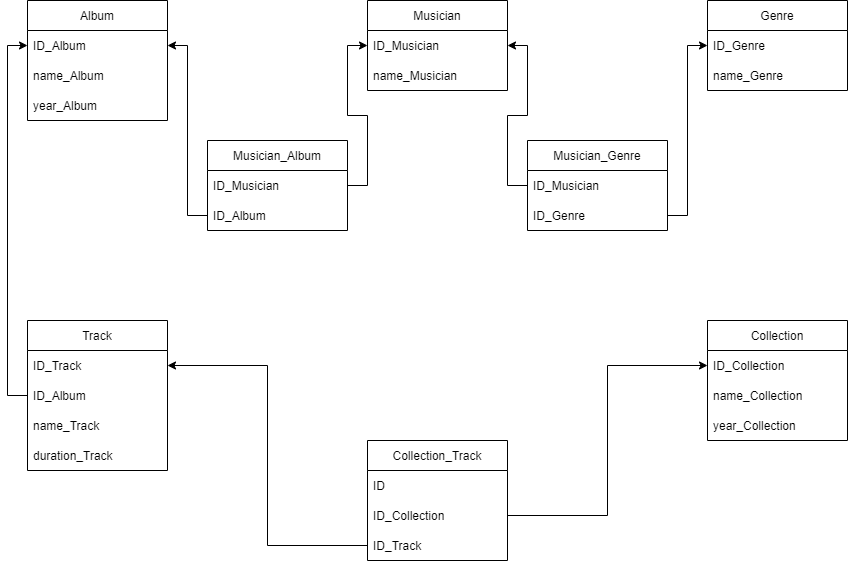

The diagram above was exported from draw.io. Its source (the exported page's mxGraphModel, read from the mxfile embedded in the PNG):
<mxGraphModel dx="1929" dy="609" grid="1" gridSize="10" guides="1" tooltips="1" connect="1" arrows="1" fold="1" page="1" pageScale="1" pageWidth="827" pageHeight="1169" math="0" shadow="0">
  <root>
    <mxCell id="0" />
    <mxCell id="1" parent="0" />
    <mxCell id="mpfHtcNWfa3byV1Bo10i-1" value="Musician" style="swimlane;fontStyle=0;childLayout=stackLayout;horizontal=1;startSize=30;horizontalStack=0;resizeParent=1;resizeParentMax=0;resizeLast=0;collapsible=1;marginBottom=0;" vertex="1" parent="1">
      <mxGeometry x="360" y="40" width="140" height="90" as="geometry" />
    </mxCell>
    <mxCell id="mpfHtcNWfa3byV1Bo10i-2" value="ID_Musician" style="text;strokeColor=none;fillColor=none;align=left;verticalAlign=middle;spacingLeft=4;spacingRight=4;overflow=hidden;points=[[0,0.5],[1,0.5]];portConstraint=eastwest;rotatable=0;" vertex="1" parent="mpfHtcNWfa3byV1Bo10i-1">
      <mxGeometry y="30" width="140" height="30" as="geometry" />
    </mxCell>
    <mxCell id="mpfHtcNWfa3byV1Bo10i-3" value="name_Musician" style="text;strokeColor=none;fillColor=none;align=left;verticalAlign=middle;spacingLeft=4;spacingRight=4;overflow=hidden;points=[[0,0.5],[1,0.5]];portConstraint=eastwest;rotatable=0;" vertex="1" parent="mpfHtcNWfa3byV1Bo10i-1">
      <mxGeometry y="60" width="140" height="30" as="geometry" />
    </mxCell>
    <mxCell id="mpfHtcNWfa3byV1Bo10i-6" value="Album" style="swimlane;fontStyle=0;childLayout=stackLayout;horizontal=1;startSize=30;horizontalStack=0;resizeParent=1;resizeParentMax=0;resizeLast=0;collapsible=1;marginBottom=0;" vertex="1" parent="1">
      <mxGeometry x="20" y="40" width="140" height="120" as="geometry" />
    </mxCell>
    <mxCell id="mpfHtcNWfa3byV1Bo10i-7" value="ID_Album" style="text;strokeColor=none;fillColor=none;align=left;verticalAlign=middle;spacingLeft=4;spacingRight=4;overflow=hidden;points=[[0,0.5],[1,0.5]];portConstraint=eastwest;rotatable=0;" vertex="1" parent="mpfHtcNWfa3byV1Bo10i-6">
      <mxGeometry y="30" width="140" height="30" as="geometry" />
    </mxCell>
    <mxCell id="mpfHtcNWfa3byV1Bo10i-8" value="name_Album" style="text;strokeColor=none;fillColor=none;align=left;verticalAlign=middle;spacingLeft=4;spacingRight=4;overflow=hidden;points=[[0,0.5],[1,0.5]];portConstraint=eastwest;rotatable=0;" vertex="1" parent="mpfHtcNWfa3byV1Bo10i-6">
      <mxGeometry y="60" width="140" height="30" as="geometry" />
    </mxCell>
    <mxCell id="mpfHtcNWfa3byV1Bo10i-9" value="year_Album" style="text;strokeColor=none;fillColor=none;align=left;verticalAlign=middle;spacingLeft=4;spacingRight=4;overflow=hidden;points=[[0,0.5],[1,0.5]];portConstraint=eastwest;rotatable=0;" vertex="1" parent="mpfHtcNWfa3byV1Bo10i-6">
      <mxGeometry y="90" width="140" height="30" as="geometry" />
    </mxCell>
    <mxCell id="mpfHtcNWfa3byV1Bo10i-11" value="Track" style="swimlane;fontStyle=0;childLayout=stackLayout;horizontal=1;startSize=30;horizontalStack=0;resizeParent=1;resizeParentMax=0;resizeLast=0;collapsible=1;marginBottom=0;" vertex="1" parent="1">
      <mxGeometry x="20" y="360" width="140" height="150" as="geometry" />
    </mxCell>
    <mxCell id="mpfHtcNWfa3byV1Bo10i-12" value="ID_Track" style="text;strokeColor=none;fillColor=none;align=left;verticalAlign=middle;spacingLeft=4;spacingRight=4;overflow=hidden;points=[[0,0.5],[1,0.5]];portConstraint=eastwest;rotatable=0;" vertex="1" parent="mpfHtcNWfa3byV1Bo10i-11">
      <mxGeometry y="30" width="140" height="30" as="geometry" />
    </mxCell>
    <mxCell id="mpfHtcNWfa3byV1Bo10i-13" value="ID_Album" style="text;strokeColor=none;fillColor=none;align=left;verticalAlign=middle;spacingLeft=4;spacingRight=4;overflow=hidden;points=[[0,0.5],[1,0.5]];portConstraint=eastwest;rotatable=0;" vertex="1" parent="mpfHtcNWfa3byV1Bo10i-11">
      <mxGeometry y="60" width="140" height="30" as="geometry" />
    </mxCell>
    <mxCell id="mpfHtcNWfa3byV1Bo10i-14" value="name_Track" style="text;strokeColor=none;fillColor=none;align=left;verticalAlign=middle;spacingLeft=4;spacingRight=4;overflow=hidden;points=[[0,0.5],[1,0.5]];portConstraint=eastwest;rotatable=0;" vertex="1" parent="mpfHtcNWfa3byV1Bo10i-11">
      <mxGeometry y="90" width="140" height="30" as="geometry" />
    </mxCell>
    <mxCell id="mpfHtcNWfa3byV1Bo10i-15" value="duration_Track" style="text;strokeColor=none;fillColor=none;align=left;verticalAlign=middle;spacingLeft=4;spacingRight=4;overflow=hidden;points=[[0,0.5],[1,0.5]];portConstraint=eastwest;rotatable=0;" vertex="1" parent="mpfHtcNWfa3byV1Bo10i-11">
      <mxGeometry y="120" width="140" height="30" as="geometry" />
    </mxCell>
    <mxCell id="mpfHtcNWfa3byV1Bo10i-16" value="Genre" style="swimlane;fontStyle=0;childLayout=stackLayout;horizontal=1;startSize=30;horizontalStack=0;resizeParent=1;resizeParentMax=0;resizeLast=0;collapsible=1;marginBottom=0;" vertex="1" parent="1">
      <mxGeometry x="700" y="40" width="140" height="90" as="geometry" />
    </mxCell>
    <mxCell id="mpfHtcNWfa3byV1Bo10i-17" value="ID_Genre" style="text;strokeColor=none;fillColor=none;align=left;verticalAlign=middle;spacingLeft=4;spacingRight=4;overflow=hidden;points=[[0,0.5],[1,0.5]];portConstraint=eastwest;rotatable=0;" vertex="1" parent="mpfHtcNWfa3byV1Bo10i-16">
      <mxGeometry y="30" width="140" height="30" as="geometry" />
    </mxCell>
    <mxCell id="mpfHtcNWfa3byV1Bo10i-18" value="name_Genre" style="text;strokeColor=none;fillColor=none;align=left;verticalAlign=middle;spacingLeft=4;spacingRight=4;overflow=hidden;points=[[0,0.5],[1,0.5]];portConstraint=eastwest;rotatable=0;" vertex="1" parent="mpfHtcNWfa3byV1Bo10i-16">
      <mxGeometry y="60" width="140" height="30" as="geometry" />
    </mxCell>
    <mxCell id="mpfHtcNWfa3byV1Bo10i-20" value="Collection" style="swimlane;fontStyle=0;childLayout=stackLayout;horizontal=1;startSize=30;horizontalStack=0;resizeParent=1;resizeParentMax=0;resizeLast=0;collapsible=1;marginBottom=0;" vertex="1" parent="1">
      <mxGeometry x="700" y="360" width="140" height="120" as="geometry" />
    </mxCell>
    <mxCell id="mpfHtcNWfa3byV1Bo10i-21" value="ID_Collection" style="text;strokeColor=none;fillColor=none;align=left;verticalAlign=middle;spacingLeft=4;spacingRight=4;overflow=hidden;points=[[0,0.5],[1,0.5]];portConstraint=eastwest;rotatable=0;" vertex="1" parent="mpfHtcNWfa3byV1Bo10i-20">
      <mxGeometry y="30" width="140" height="30" as="geometry" />
    </mxCell>
    <mxCell id="mpfHtcNWfa3byV1Bo10i-22" value="name_Collection" style="text;strokeColor=none;fillColor=none;align=left;verticalAlign=middle;spacingLeft=4;spacingRight=4;overflow=hidden;points=[[0,0.5],[1,0.5]];portConstraint=eastwest;rotatable=0;" vertex="1" parent="mpfHtcNWfa3byV1Bo10i-20">
      <mxGeometry y="60" width="140" height="30" as="geometry" />
    </mxCell>
    <mxCell id="mpfHtcNWfa3byV1Bo10i-23" value="year_Collection" style="text;strokeColor=none;fillColor=none;align=left;verticalAlign=middle;spacingLeft=4;spacingRight=4;overflow=hidden;points=[[0,0.5],[1,0.5]];portConstraint=eastwest;rotatable=0;" vertex="1" parent="mpfHtcNWfa3byV1Bo10i-20">
      <mxGeometry y="90" width="140" height="30" as="geometry" />
    </mxCell>
    <mxCell id="mpfHtcNWfa3byV1Bo10i-24" value="Musician_Album" style="swimlane;fontStyle=0;childLayout=stackLayout;horizontal=1;startSize=30;horizontalStack=0;resizeParent=1;resizeParentMax=0;resizeLast=0;collapsible=1;marginBottom=0;" vertex="1" parent="1">
      <mxGeometry x="200" y="180" width="140" height="90" as="geometry" />
    </mxCell>
    <mxCell id="mpfHtcNWfa3byV1Bo10i-25" value="ID_Musician" style="text;strokeColor=none;fillColor=none;align=left;verticalAlign=middle;spacingLeft=4;spacingRight=4;overflow=hidden;points=[[0,0.5],[1,0.5]];portConstraint=eastwest;rotatable=0;" vertex="1" parent="mpfHtcNWfa3byV1Bo10i-24">
      <mxGeometry y="30" width="140" height="30" as="geometry" />
    </mxCell>
    <mxCell id="mpfHtcNWfa3byV1Bo10i-26" value="ID_Album" style="text;strokeColor=none;fillColor=none;align=left;verticalAlign=middle;spacingLeft=4;spacingRight=4;overflow=hidden;points=[[0,0.5],[1,0.5]];portConstraint=eastwest;rotatable=0;" vertex="1" parent="mpfHtcNWfa3byV1Bo10i-24">
      <mxGeometry y="60" width="140" height="30" as="geometry" />
    </mxCell>
    <mxCell id="mpfHtcNWfa3byV1Bo10i-28" value="Musician_Genre" style="swimlane;fontStyle=0;childLayout=stackLayout;horizontal=1;startSize=30;horizontalStack=0;resizeParent=1;resizeParentMax=0;resizeLast=0;collapsible=1;marginBottom=0;" vertex="1" parent="1">
      <mxGeometry x="520" y="180" width="140" height="90" as="geometry" />
    </mxCell>
    <mxCell id="mpfHtcNWfa3byV1Bo10i-29" value="ID_Musician" style="text;strokeColor=none;fillColor=none;align=left;verticalAlign=middle;spacingLeft=4;spacingRight=4;overflow=hidden;points=[[0,0.5],[1,0.5]];portConstraint=eastwest;rotatable=0;" vertex="1" parent="mpfHtcNWfa3byV1Bo10i-28">
      <mxGeometry y="30" width="140" height="30" as="geometry" />
    </mxCell>
    <mxCell id="mpfHtcNWfa3byV1Bo10i-30" value="ID_Genre" style="text;strokeColor=none;fillColor=none;align=left;verticalAlign=middle;spacingLeft=4;spacingRight=4;overflow=hidden;points=[[0,0.5],[1,0.5]];portConstraint=eastwest;rotatable=0;" vertex="1" parent="mpfHtcNWfa3byV1Bo10i-28">
      <mxGeometry y="60" width="140" height="30" as="geometry" />
    </mxCell>
    <mxCell id="mpfHtcNWfa3byV1Bo10i-32" value="Collection_Track" style="swimlane;fontStyle=0;childLayout=stackLayout;horizontal=1;startSize=30;horizontalStack=0;resizeParent=1;resizeParentMax=0;resizeLast=0;collapsible=1;marginBottom=0;" vertex="1" parent="1">
      <mxGeometry x="360" y="480" width="140" height="120" as="geometry" />
    </mxCell>
    <mxCell id="mpfHtcNWfa3byV1Bo10i-33" value="ID" style="text;strokeColor=none;fillColor=none;align=left;verticalAlign=middle;spacingLeft=4;spacingRight=4;overflow=hidden;points=[[0,0.5],[1,0.5]];portConstraint=eastwest;rotatable=0;" vertex="1" parent="mpfHtcNWfa3byV1Bo10i-32">
      <mxGeometry y="30" width="140" height="30" as="geometry" />
    </mxCell>
    <mxCell id="mpfHtcNWfa3byV1Bo10i-34" value="ID_Collection" style="text;strokeColor=none;fillColor=none;align=left;verticalAlign=middle;spacingLeft=4;spacingRight=4;overflow=hidden;points=[[0,0.5],[1,0.5]];portConstraint=eastwest;rotatable=0;" vertex="1" parent="mpfHtcNWfa3byV1Bo10i-32">
      <mxGeometry y="60" width="140" height="30" as="geometry" />
    </mxCell>
    <mxCell id="mpfHtcNWfa3byV1Bo10i-35" value="ID_Track" style="text;strokeColor=none;fillColor=none;align=left;verticalAlign=middle;spacingLeft=4;spacingRight=4;overflow=hidden;points=[[0,0.5],[1,0.5]];portConstraint=eastwest;rotatable=0;" vertex="1" parent="mpfHtcNWfa3byV1Bo10i-32">
      <mxGeometry y="90" width="140" height="30" as="geometry" />
    </mxCell>
    <mxCell id="mpfHtcNWfa3byV1Bo10i-36" style="edgeStyle=orthogonalEdgeStyle;rounded=0;orthogonalLoop=1;jettySize=auto;html=1;exitX=0;exitY=0.5;exitDx=0;exitDy=0;entryX=0;entryY=0.5;entryDx=0;entryDy=0;" edge="1" parent="1" source="mpfHtcNWfa3byV1Bo10i-13" target="mpfHtcNWfa3byV1Bo10i-7">
      <mxGeometry relative="1" as="geometry" />
    </mxCell>
    <mxCell id="mpfHtcNWfa3byV1Bo10i-37" style="edgeStyle=orthogonalEdgeStyle;rounded=0;orthogonalLoop=1;jettySize=auto;html=1;exitX=1;exitY=0.5;exitDx=0;exitDy=0;entryX=0;entryY=0.5;entryDx=0;entryDy=0;" edge="1" parent="1" source="mpfHtcNWfa3byV1Bo10i-25" target="mpfHtcNWfa3byV1Bo10i-2">
      <mxGeometry relative="1" as="geometry" />
    </mxCell>
    <mxCell id="mpfHtcNWfa3byV1Bo10i-38" style="edgeStyle=orthogonalEdgeStyle;rounded=0;orthogonalLoop=1;jettySize=auto;html=1;exitX=0;exitY=0.5;exitDx=0;exitDy=0;entryX=1;entryY=0.5;entryDx=0;entryDy=0;" edge="1" parent="1" source="mpfHtcNWfa3byV1Bo10i-26" target="mpfHtcNWfa3byV1Bo10i-7">
      <mxGeometry relative="1" as="geometry" />
    </mxCell>
    <mxCell id="mpfHtcNWfa3byV1Bo10i-39" style="edgeStyle=orthogonalEdgeStyle;rounded=0;orthogonalLoop=1;jettySize=auto;html=1;exitX=0;exitY=0.5;exitDx=0;exitDy=0;entryX=1;entryY=0.5;entryDx=0;entryDy=0;" edge="1" parent="1" source="mpfHtcNWfa3byV1Bo10i-29" target="mpfHtcNWfa3byV1Bo10i-2">
      <mxGeometry relative="1" as="geometry" />
    </mxCell>
    <mxCell id="mpfHtcNWfa3byV1Bo10i-40" style="edgeStyle=orthogonalEdgeStyle;rounded=0;orthogonalLoop=1;jettySize=auto;html=1;exitX=1;exitY=0.5;exitDx=0;exitDy=0;entryX=0;entryY=0.5;entryDx=0;entryDy=0;" edge="1" parent="1" source="mpfHtcNWfa3byV1Bo10i-30" target="mpfHtcNWfa3byV1Bo10i-17">
      <mxGeometry relative="1" as="geometry" />
    </mxCell>
    <mxCell id="mpfHtcNWfa3byV1Bo10i-42" style="edgeStyle=orthogonalEdgeStyle;rounded=0;orthogonalLoop=1;jettySize=auto;html=1;exitX=1;exitY=0.5;exitDx=0;exitDy=0;entryX=0;entryY=0.5;entryDx=0;entryDy=0;" edge="1" parent="1" source="mpfHtcNWfa3byV1Bo10i-34" target="mpfHtcNWfa3byV1Bo10i-21">
      <mxGeometry relative="1" as="geometry" />
    </mxCell>
    <mxCell id="mpfHtcNWfa3byV1Bo10i-43" style="edgeStyle=orthogonalEdgeStyle;rounded=0;orthogonalLoop=1;jettySize=auto;html=1;exitX=0;exitY=0.5;exitDx=0;exitDy=0;entryX=1;entryY=0.5;entryDx=0;entryDy=0;" edge="1" parent="1" source="mpfHtcNWfa3byV1Bo10i-35" target="mpfHtcNWfa3byV1Bo10i-12">
      <mxGeometry relative="1" as="geometry" />
    </mxCell>
  </root>
</mxGraphModel>